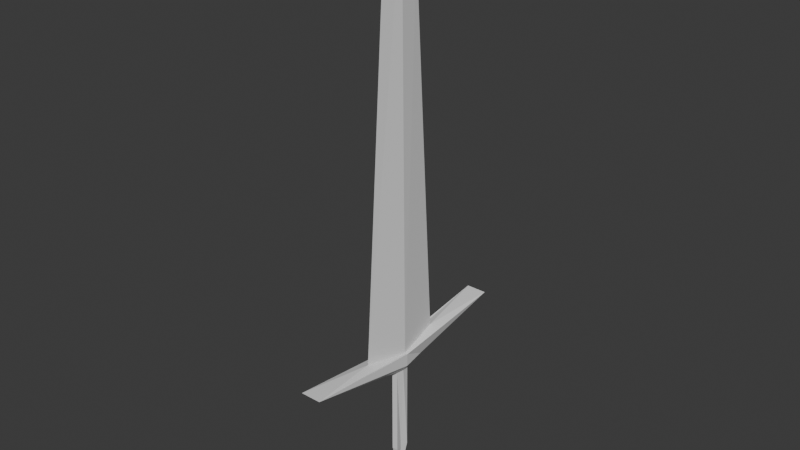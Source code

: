 # Source: WeaponModel.blend  (saved by Blender 4.2.66; exported with 4.5.12 LTS)
import bpy
from mathutils import Matrix  # noqa: F401  (used for matrix-valued properties, if any)

bpy.ops.wm.read_factory_settings(use_empty=True)
scene = bpy.context.scene
scene.name = 'Scene'

# ---- collections
col_collection = bpy.data.collections.new('Collection'); scene.collection.children.link(col_collection)

# ---- world
world_world = bpy.data.worlds.new('World'); scene.world = world_world
world_world.use_nodes = True; world_world.node_tree.nodes.clear()
_N = world_world.node_tree.nodes; _L = world_world.node_tree.links
n0 = _N.new('ShaderNodeOutputWorld'); n0.name = 'World Output'; n0.location = (300, 300)
n1 = _N.new('ShaderNodeBackground'); n1.name = 'Background'; n1.location = (10, 300)
n1.inputs[0].default_value = (0.05088, 0.05088, 0.05088, 1.0)
_L.new(n1.outputs[0], n0.inputs[0])
n0.is_active_output = True
world_world.color = (0.05088, 0.05088, 0.05088)
world_world.sun_shadow_jitter_overblur = 0.0

# ---- meshes
me_cube_001 = bpy.data.meshes.new('Cube.001')
me_cube_001.from_pydata([(-0.1131, -0.04629, 1.673), (-0.008161, -0.2599, 2.678), (-0.1131, 0.03812, 1.673), (-0.008161, 0.2532, 2.678), (0.09334, -0.04629, 1.673), (0.09334, 0.03812, 1.673), (-0.1568, -0.004086, 1.673), (-0.2208, -0.00337, 2.374), (0.1371, -0.004086, 1.673), (0.2045, -0.00337, 2.374), (-0.3176, -0.00337, 2.395), (-0.3647, 0.6753, 2.879), (0.3483, 0.6753, 2.879), (0.3012, -0.00337, 2.395), (0.3483, -0.682, 2.879), (-0.3647, -0.682, 2.879), (-0.008161, -0.1211, 15.94), (-0.008161, 0.1144, 15.94), (-0.07536, -0.00337, 17.34), (0.05904, -0.00337, 17.34), (-0.3176, -0.00337, 1.925), (-0.1707, -0.1451, 1.925), (0.1544, 0.1384, 1.925), (-0.1707, 0.1384, 1.925), (0.3012, -0.00337, 1.925), (0.1544, -0.1451, 1.925), (-0.1131, -0.04629, -1.626), (-0.1131, 0.03812, -1.626), (0.09334, -0.04629, -1.626), (0.09334, 0.03812, -1.626), (-0.008161, -0.00337, -2.879), (0.03213, -0.004086, -1.629), (-0.05089, -0.004086, -1.65), (-0.1127, -0.04612, -1.629)], [], [(20, 10, 11, 23), (23, 11, 12, 22), (24, 13, 14, 25), (25, 14, 15, 21), (2, 5, 29, 27), (1, 9, 19, 16), (7, 1, 16, 18), (4, 0, 26, 28), (22, 12, 13, 24), (21, 15, 10, 20), (7, 3, 11, 10), (3, 12, 11), (9, 1, 14, 13), (1, 15, 14), (1, 7, 10, 15), (3, 9, 13, 12), (19, 18, 16), (17, 18, 19), (3, 7, 18, 17), (9, 3, 17, 19), (6, 0, 21, 20), (5, 2, 23, 22), (8, 5, 22, 24), (0, 4, 25, 21), (2, 6, 20, 23), (4, 8, 24, 25), (30, 28, 26, 33), (27, 29, 30), (6, 2, 27, 32), (5, 8, 31, 29), (0, 6, 32, 33, 26), (8, 4, 28, 31), (31, 28, 30), (29, 31, 30), (32, 27, 30), (33, 32, 30)])
_uv = me_cube_001.uv_layers.new(name='UVMap')
_uv.uv.foreach_set('vector', [0.375, 0.125, 0.625, 0.125, 0.625, 0.25, 0.375, 0.25, 0.375, 0.25, 0.625, 0.25, 0.625, 0.5, 0.375, 0.5, 0.375, 0.625, 0.625, 0.625, 0.625, 0.75, 0.375, 0.75, 0.375, 0.75, 0.625, 0.75, 0.625, 1.0, 0.375, 1.0, 0.185, 0.5796, 0.315, 0.5796, 0.315, 0.5796, 0.185, 0.5796, 0.6899, 0.7287, 0.6646, 0.6288, 0.6646, 0.6288, 0.6899, 0.7287, 0.8354, 0.6212, 0.8101, 0.7287, 0.8101, 0.7287, 0.8354, 0.6212, 0.315, 0.6704, 0.185, 0.6704, 0.185, 0.6704, 0.315, 0.6704, 0.375, 0.5, 0.625, 0.5, 0.625, 0.625, 0.375, 0.625, 0.375, 0.0, 0.625, 0.0, 0.625, 0.125, 0.375, 0.125, 0.8354, 0.6212, 0.8101, 0.5213, 0.875, 0.5, 0.875, 0.625, 0.6899, 0.5213, 0.625, 0.5, 0.875, 0.5, 0.6646, 0.6288, 0.6899, 0.7287, 0.625, 0.75, 0.625, 0.625, 0.8101, 0.7287, 0.875, 0.75, 0.625, 0.75, 0.8101, 0.7287, 0.8354, 0.6212, 0.875, 0.625, 0.875, 0.75, 0.6899, 0.5213, 0.6646, 0.6288, 0.625, 0.625, 0.625, 0.5, 0.6646, 0.6288, 0.8354, 0.6212, 0.6899, 0.7287, 0.8101, 0.5213, 0.8354, 0.6212, 0.6646, 0.6288, 0.8101, 0.5213, 0.8354, 0.6212, 0.8354, 0.6212, 0.8101, 0.5213, 0.6646, 0.6288, 0.6899, 0.5213, 0.6899, 0.5213, 0.6646, 0.6288, 0.1775, 0.625, 0.185, 0.6704, 0.125, 0.75, 0.125, 0.625, 0.315, 0.5796, 0.185, 0.5796, 0.125, 0.5, 0.375, 0.5, 0.3225, 0.625, 0.315, 0.5796, 0.375, 0.5, 0.375, 0.625, 0.185, 0.6704, 0.315, 0.6704, 0.375, 0.75, 0.125, 0.75, 0.185, 0.5796, 0.1775, 0.625, 0.125, 0.625, 0.125, 0.5, 0.315, 0.6704, 0.3225, 0.625, 0.375, 0.625, 0.375, 0.75, 0.3225, 0.625, 0.315, 0.6704, 0.185, 0.6704, 0.1856, 0.6703, 0.185, 0.5796, 0.315, 0.5796, 0.1775, 0.625, 0.1775, 0.625, 0.185, 0.5796, 0.185, 0.5796, 0.1775, 0.625, 0.315, 0.5796, 0.3225, 0.625, 0.3225, 0.625, 0.315, 0.5796, 0.185, 0.6704, 0.1775, 0.625, 0.1775, 0.625, 0.185, 0.6703, 0.185, 0.6704, 0.3225, 0.625, 0.315, 0.6704, 0.315, 0.6704, 0.3225, 0.625, 0.3225, 0.625, 0.315, 0.6704, 0.3225, 0.625, 0.315, 0.5796, 0.3225, 0.625, 0.3225, 0.625, 0.1775, 0.625, 0.185, 0.5796, 0.1775, 0.625, 0.185, 0.6703, 0.1775, 0.625, 0.1775, 0.625])
me_cube_001.update()

# ---- objects
ob_cube = bpy.data.objects.new('Cube', me_cube_001)

# ---- transforms, parenting, visibility, modifiers, constraints
ob_cube.location = (0.0, 0.0, 0.0)
ob_cube.scale = (0.09994, 0.6114, 0.09487)

# ---- collection membership
col_collection.objects.link(ob_cube)

# ---- scene / render settings (as saved in the file)
scene.frame_start = 1; scene.frame_end = 250; scene.frame_set(1)
scene.render.engine = 'BLENDER_EEVEE_NEXT'
bpy.context.view_layer.update()

# ---- added for rendering (the .blend has no active camera and no usable light): camera, sun
cam_auto = bpy.data.cameras.new('AutoCamera')
cam_auto.lens = 50.0
cam_auto.sensor_width = 36.0
cam_auto.clip_end = 1000.0
ob_auto_camera = bpy.data.objects.new('AutoCamera', cam_auto)
scene.collection.objects.link(ob_auto_camera)
ob_auto_camera.location = (1.93371, -2.32349, 2.23338)
ob_auto_camera.rotation_euler = (1.09748, -7.21219e-08, 0.694738)
scene.camera = ob_auto_camera
light_auto_sun = bpy.data.lights.new('AutoSun', 'SUN')
light_auto_sun.energy = 3.0
light_auto_sun.angle = 0.0523599
ob_auto_sun = bpy.data.objects.new('AutoSun', light_auto_sun)
scene.collection.objects.link(ob_auto_sun)
ob_auto_sun.rotation_euler = (0.872665, 0.174533, 0.523599)
bpy.context.view_layer.update()
